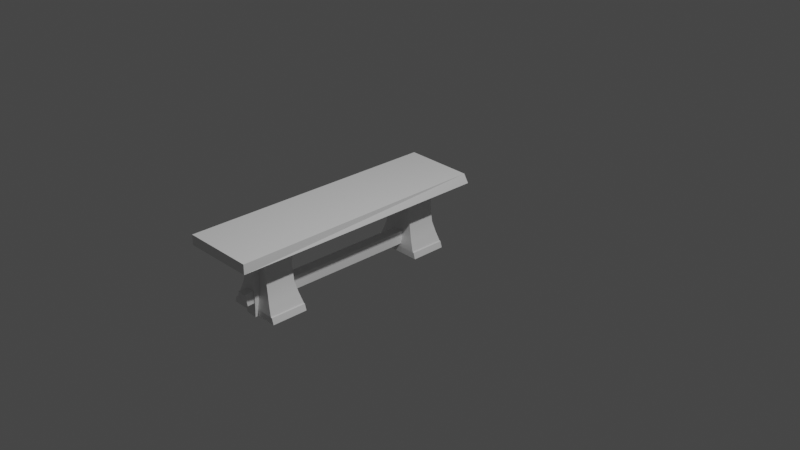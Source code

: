 # Source: bench.blend  (saved by Blender 3.5.10; exported with 4.5.12 LTS)
import bpy
from mathutils import Matrix  # noqa: F401  (used for matrix-valued properties, if any)

bpy.ops.wm.read_factory_settings(use_empty=True)
scene = bpy.context.scene
scene.name = 'Scene'

# ---- collections
col_collection = bpy.data.collections.new('Collection'); scene.collection.children.link(col_collection)

# ---- materials (node trees are filled in below, after node groups)
mat_material_002 = bpy.data.materials.new('Material.002')
mat_material_002.alpha_threshold = 0.0
mat_material_002.use_transparent_shadow = False
mat_material_002.roughness = 0.5
mat_material_002.line_color = (0.0, 0.0, 0.0, 1.0)

# ---- node groups
ng_auto_smooth = bpy.data.node_groups.new('Auto Smooth', 'GeometryNodeTree')
_s = ng_auto_smooth.interface.new_socket(name='Geometry', in_out='OUTPUT', socket_type='NodeSocketGeometry')
_s = ng_auto_smooth.interface.new_socket(name='Geometry', in_out='INPUT', socket_type='NodeSocketGeometry')
_s = ng_auto_smooth.interface.new_socket(name='Angle', in_out='INPUT', socket_type='NodeSocketFloat')
_s.subtype = 'ANGLE'
_s.min_value = 0.0
_s.max_value = 3.142
ng_auto_smooth.is_modifier = True
_N = ng_auto_smooth.nodes; _L = ng_auto_smooth.links
n0 = _N.new('NodeGroupOutput'); n0.name = 'Group Output'; n0.location = (480, -100)
n1 = _N.new('NodeGroupInput'); n1.name = 'Group Input'; n1.location = (-420, -300)
n2 = _N.new('NodeGroupInput'); n2.name = 'Group Input.001'; n2.location = (-60, -100)
n3 = _N.new('GeometryNodeSetShadeSmooth'); n3.name = 'Set Shade Smooth'; n3.location = (120, -100)
n3.domain = 'EDGE'
n4 = _N.new('GeometryNodeSetShadeSmooth'); n4.name = 'Set Shade Smooth.001'; n4.location = (300, -100)
n5 = _N.new('GeometryNodeInputMeshEdgeAngle'); n5.name = 'Edge Angle'; n5.location = (-420, -220)
n6 = _N.new('GeometryNodeInputEdgeSmooth'); n6.name = 'Is Edge Smooth'; n6.location = (-60, -160)
n7 = _N.new('GeometryNodeInputShadeSmooth'); n7.name = 'Is Face Smooth'; n7.location = (-240, -340)
n8 = _N.new('FunctionNodeBooleanMath'); n8.name = 'Boolean Math'; n8.location = (-60, -220)
n9 = _N.new('FunctionNodeCompare'); n9.name = 'Compare'; n9.location = (-240, -180)
n9.operation = 'LESS_EQUAL'
_L.new(n5.outputs[0], n9.inputs[0])
_L.new(n4.outputs[0], n0.inputs[0])
_L.new(n1.outputs[1], n9.inputs[1])
_L.new(n9.outputs[0], n8.inputs[0])
_L.new(n7.outputs[0], n8.inputs[1])
_L.new(n2.outputs[0], n3.inputs[0])
_L.new(n6.outputs[0], n3.inputs[1])
_L.new(n3.outputs[0], n4.inputs[0])
_L.new(n8.outputs[0], n3.inputs[2])
n0.is_active_output = True

# ---- material node trees
mat_material_002.use_nodes = True; mat_material_002.node_tree.nodes.clear()
_N = mat_material_002.node_tree.nodes; _L = mat_material_002.node_tree.links
n0 = _N.new('ShaderNodeOutputMaterial'); n0.name = 'Material Output'; n0.location = (300, 300)
n1 = _N.new('ShaderNodeBsdfPrincipled'); n1.name = 'Principled BSDF'; n1.location = (10, 300)
n1.distribution = 'GGX'
n1.subsurface_method = 'RANDOM_WALK_SKIN'
n1.inputs[3].default_value = 1.45
n1.inputs[27].default_value = (0.0, 0.0, 0.0, 1.0)
n1.inputs[28].default_value = 1.0
_L.new(n1.outputs[0], n0.inputs[0])
n0.is_active_output = True

# ---- world
world_world = bpy.data.worlds.new('World'); scene.world = world_world
world_world.use_nodes = True; world_world.node_tree.nodes.clear()
_N = world_world.node_tree.nodes; _L = world_world.node_tree.links
n0 = _N.new('ShaderNodeOutputWorld'); n0.name = 'World Output'; n0.location = (300, 300)
n1 = _N.new('ShaderNodeBackground'); n1.name = 'Background'; n1.location = (10, 300)
n1.inputs[0].default_value = (0.05088, 0.05088, 0.05088, 1.0)
_L.new(n1.outputs[0], n0.inputs[0])
n0.is_active_output = True
world_world.color = (0.05088, 0.05088, 0.05088)
world_world.use_sun_shadow = False
world_world.sun_shadow_jitter_overblur = 0.0

# ---- cameras
cam_camera = bpy.data.cameras.new('Camera')
cam_camera.clip_end = 100.0
cam_camera.ortho_scale = 7.314

# ---- lights
light_light_001 = bpy.data.lights.new('Light.001', 'POINT')
light_light_001.transmission_factor = 0.0
light_light_001.energy = 1000.0
light_light_001.shadow_soft_size = 0.1
light_light_001.shadow_maximum_resolution = 0.006
light_light_001.use_absolute_resolution = True

# ---- meshes
me_cube_005 = bpy.data.meshes.new('Cube.005')
me_cube_005.from_pydata([(-1.0, -1.0, -0.9607), (-1.0, -1.0, 1.0), (-1.0, 1.0, -0.9607), (-1.0, 1.0, 1.0), (1.0, -1.0, -0.8172), (0.989, -1.105, 1.095), (1.0, 1.0, -0.8172), (0.989, 0.895, 1.095)], [], [(1, 3, 2, 0), (2, 3, 7, 6), (4, 5, 1, 0), (6, 4, 0, 2), (3, 1, 5, 7), (6, 7, 5, 4)])
me_cube_005.polygons.foreach_set('use_smooth', [True] * 6)
_uv = me_cube_005.uv_layers.new(name='UVMap')
_uv.uv.foreach_set('vector', [0.6638, 0.6733, 0.6638, 0.3371, 0.9934, 0.3371, 0.9934, 0.6733, 0.3347, 0.351, 0.6638, 0.3669, 0.6638, 0.702, 0.3423, 0.6878, 0.3423, 0.01414, 0.6638, 0.0, 0.6638, 0.3351, 0.3347, 0.351, 1.0, 0.3371, 0.6638, 0.3371, 0.6638, 0.0, 1.0, 4.008e-08, 0.0, 0.3539, 2.004e-08, 0.01766, 0.3347, 0.0, 0.3347, 0.3362, 2.004e-08, 0.3539, 0.3214, 0.3715, 0.3214, 0.7077, 0.0, 0.69])
me_cube_005.update()
me_cube_006 = bpy.data.meshes.new('Cube.006')
me_cube_006.from_pydata([(0.6203, 0.4317, 1.0), (1.135, 0.4371, -1.012), (0.6203, -0.4317, 1.0), (1.135, -0.4371, -1.012), (-0.6203, 0.4317, 1.0), (-1.131, 0.4371, -1.001), (-0.6203, -0.4317, 1.0), (-1.131, -0.4371, -1.001), (1.057, 0.4371, -0.823), (-1.065, -0.4371, -0.8341), (1.057, -0.4371, -0.823), (-1.065, 0.4371, -0.8341), (-0.824, -0.3921, -0.4963), (-0.6975, -0.3546, -0.2039), (-0.6405, -0.3495, 0.1029), (-0.5969, -0.3516, 0.4048), (-0.6137, -0.3926, 0.6983), (0.6137, 0.3926, 0.6983), (0.5969, 0.3516, 0.4048), (0.6405, 0.3495, 0.1029), (0.6975, 0.3546, -0.2039), (0.824, 0.3921, -0.4963), (0.6137, -0.3926, 0.6983), (0.5969, -0.3516, 0.4048), (0.6405, -0.3495, 0.1029), (0.6975, -0.3546, -0.2039), (0.824, -0.3921, -0.4963), (-0.6137, 0.3926, 0.6983), (-0.5969, 0.3516, 0.4048), (-0.6405, 0.3495, 0.1029), (-0.6975, 0.3546, -0.2039), (-0.824, 0.3921, -0.4963), (1.001, 0.4366, -0.8089), (1.001, -0.4366, -0.8089), (-0.9973, 0.4366, -0.8089), (-0.9973, -0.4366, -0.8089), (-0.2433, 0.2893, -1.01), (-0.2433, 0.2893, 0.9984), (-0.244, 0.5113, -0.9993), (-0.2536, 0.5041, 0.9965), (0.2433, 0.2893, -1.01), (0.2433, 0.2893, 0.9984), (0.2451, 0.51, -1.018), (0.2357, 0.4918, 1.017), (-0.2433, 0.2893, -0.3503), (-0.2433, 0.2893, 0.319), (-0.2538, 0.5069, 0.2656), (-0.2403, 0.5097, -0.307), (0.2508, 0.4956, 0.3002), (0.2445, 0.4912, -0.3022), (0.2433, 0.2893, 0.319), (0.2433, 0.2893, -0.3503), (0.09896, 0.5104, -1.017), (0.06124, 0.5367, 0.9694), (0.09792, 0.2893, -1.01), (0.09792, 0.2893, 0.9984), (0.09792, 0.2779, -0.3503), (0.1193, 0.2857, 0.319), (-0.1303, 0.3573, -0.6269), (-0.1303, 0.3848, -0.2045), (-0.2643, 0.6413, -0.5694), (-0.2523, 0.6143, -0.2396), (0.191, 0.37, -0.5811), (0.2098, 0.3573, -0.2526), (0.1937, 0.6192, -0.5558), (0.1619, 0.6258, -0.2777), (0.15, 0.6142, -0.439)], [], [(0, 4, 6, 2), (22, 2, 6, 16), (16, 6, 4, 27), (5, 1, 3, 7), (17, 0, 2, 22), (27, 4, 0, 17), (5, 11, 8, 1), (1, 8, 10, 3), (7, 9, 11, 5), (3, 10, 9, 7), (34, 31, 21, 32), (31, 30, 20, 21), (30, 29, 19, 20), (29, 28, 18, 19), (28, 27, 17, 18), (32, 21, 26, 33), (21, 20, 25, 26), (20, 19, 24, 25), (19, 18, 23, 24), (18, 17, 22, 23), (35, 12, 31, 34), (12, 13, 30, 31), (13, 14, 29, 30), (14, 15, 28, 29), (15, 16, 27, 28), (33, 26, 12, 35), (26, 25, 13, 12), (25, 24, 14, 13), (24, 23, 15, 14), (23, 22, 16, 15), (10, 33, 35, 9), (9, 35, 34, 11), (8, 32, 33, 10), (11, 34, 32, 8), (45, 37, 39, 46), (47, 46, 48, 49), (48, 43, 41, 50), (57, 55, 37, 45), (53, 39, 37, 55), (56, 57, 45, 44), (49, 48, 50, 51), (38, 47, 49, 42, 52), (36, 44, 47, 38), (44, 45, 46, 47), (43, 53, 55, 41), (38, 52, 54, 36), (50, 41, 55, 57), (65, 61, 59, 63), (60, 61, 65, 66, 64), (63, 62, 64, 66, 65), (60, 64, 62, 58), (46, 39, 53, 43, 48), (59, 58, 62, 63), (58, 59, 61, 60), (40, 42, 49, 51), (42, 40, 54, 52)])
me_cube_006.polygons.foreach_set('use_smooth', [1, 1, 1, 1, 1, 1, 1, 1, 1, 1, 1, 1, 1, 1, 1, 1, 1, 1, 1, 1, 1, 1, 1, 1, 1, 1, 1, 1, 1, 1, 1, 1, 1, 1, 0, 0, 0, 0, 0, 0, 0, 0, 0, 0, 0, 0, 0, 0, 0, 0, 0, 0, 0, 0, 0, 0])
_uv = me_cube_006.uv_layers.new(name='UVMap')
_uv.uv.foreach_set('vector', [0.1853, 0.6881, 0.1853, 0.4247, 0.3685, 0.4245, 0.3685, 0.688, 0.3202, 0.08236, 0.3842, 0.08095, 0.3842, 0.3444, 0.3202, 0.3431, 0.1775, 0.753, 0.1853, 0.8163, 0.00211, 0.8162, 0.01091, 0.7529, 0.5698, 0.4245, 0.5698, 0.9058, 0.3842, 0.9059, 0.3842, 0.4246, 0.7463, 0.7531, 0.7544, 0.8164, 0.5711, 0.8164, 0.5795, 0.7531, 0.7044, 0.08153, 0.7684, 0.08007, 0.7684, 0.3436, 0.7044, 0.3422, 0.9895, 0.9058, 0.9539, 0.8919, 0.9494, 0.4412, 0.9895, 0.4245, 0.1853, 0.6882, 0.2274, 0.6881, 0.2274, 0.8738, 0.1853, 0.8739, 0.2645, 0.8736, 0.2274, 0.874, 0.2274, 0.6885, 0.2645, 0.6881, 0.9494, 0.9059, 0.9093, 0.8892, 0.9138, 0.4384, 0.9494, 0.4245, 0.3842, 0.0, 0.4507, 0.03688, 0.4507, 0.3869, 0.3842, 0.4245, 0.4507, 0.03688, 0.5128, 0.06381, 0.5128, 0.3601, 0.4507, 0.3869, 0.5128, 0.06381, 0.578, 0.07593, 0.578, 0.348, 0.5128, 0.3601, 0.578, 0.07593, 0.6421, 0.08519, 0.6421, 0.3387, 0.578, 0.348, 0.6421, 0.08519, 0.7044, 0.08153, 0.7044, 0.3422, 0.6421, 0.3387, 0.7552, 0.4245, 0.7461, 0.4956, 0.5795, 0.4956, 0.5698, 0.4245, 0.7461, 0.4956, 0.7383, 0.5609, 0.5877, 0.5609, 0.5795, 0.4956, 0.7383, 0.5609, 0.7372, 0.6272, 0.5888, 0.6272, 0.5877, 0.5609, 0.7372, 0.6272, 0.7377, 0.692, 0.5883, 0.692, 0.5888, 0.6272, 0.7377, 0.692, 0.7463, 0.7531, 0.5795, 0.7531, 0.5883, 0.692, 0.1853, 0.4246, 0.1771, 0.4955, 0.0107, 0.4954, 0.0, 0.4245, 0.1771, 0.4955, 0.17, 0.5608, 0.01948, 0.5607, 0.0107, 0.4954, 0.17, 0.5608, 0.169, 0.627, 0.02067, 0.6269, 0.01948, 0.5607, 0.169, 0.627, 0.1694, 0.6918, 0.02022, 0.6917, 0.02067, 0.6269, 0.1694, 0.6918, 0.1775, 0.753, 0.01091, 0.7529, 0.02022, 0.6917, 2.532e-08, 0.0, 0.06645, 0.0377, 0.06645, 0.3878, 0.0, 0.4245, 0.06645, 0.0377, 0.1286, 0.0646, 0.1286, 0.3609, 0.06645, 0.3878, 0.1286, 0.0646, 0.1938, 0.07671, 0.1938, 0.3488, 0.1286, 0.3609, 0.1938, 0.07671, 0.2579, 0.08597, 0.2579, 0.3395, 0.1938, 0.3488, 0.2579, 0.08597, 0.3202, 0.08236, 0.3202, 0.3431, 0.2579, 0.3395, 0.9947, 0.8753, 0.9917, 0.8634, 0.9895, 0.4389, 0.9947, 0.4245, 0.3842, 0.61, 0.3698, 0.6102, 0.3698, 0.4248, 0.3842, 0.4245, 0.9189, 0.0, 0.9308, 0.0002182, 0.9308, 0.1855, 0.9189, 0.1855, 1.0, 0.8753, 0.9947, 0.8609, 0.9969, 0.4364, 1.0, 0.4245, 0.9189, 0.2794, 0.9189, 0.4223, 0.8732, 0.4219, 0.8726, 0.2682, 0.8595, 0.5754, 0.8624, 0.6971, 0.7552, 0.7045, 0.7565, 0.5765, 0.9087, 0.7014, 0.9093, 0.8525, 0.8662, 0.8489, 0.8649, 0.7061, 0.8455, 0.1422, 0.8409, 0.2865, 0.7684, 0.2865, 0.7684, 0.1422, 0.3249, 0.852, 0.332, 0.7852, 0.3776, 0.7874, 0.3776, 0.8599, 0.8409, 0.0, 0.8455, 0.1422, 0.7684, 0.1422, 0.7684, 1.197e-05, 0.9066, 0.575, 0.9087, 0.7014, 0.8649, 0.7061, 0.8637, 0.5654, 0.8602, 0.4284, 0.8595, 0.5754, 0.7565, 0.5765, 0.7564, 0.4245, 0.7874, 0.4246, 0.9189, 0.0, 0.9189, 0.1386, 0.8722, 0.1481, 0.8718, 0.00246, 0.9189, 0.1386, 0.9189, 0.2794, 0.8726, 0.2682, 0.8722, 0.1481, 0.3348, 0.8892, 0.3249, 0.852, 0.3776, 0.8599, 0.3776, 0.8908, 0.1656, 0.8163, 0.1656, 0.889, 0.1187, 0.889, 0.1184, 0.8166, 0.8718, 0.1422, 0.8718, 0.2865, 0.8409, 0.2865, 0.8455, 0.1422, 0.05749, 0.8247, 0.05749, 0.9126, 0.007684, 0.8881, 0.0, 0.8163, 0.3346, 0.7852, 0.2645, 0.7852, 0.2693, 0.6971, 0.3036, 0.6983, 0.3281, 0.6881, 0.6267, 0.8164, 0.6267, 0.8849, 0.5736, 0.8819, 0.5735, 0.856, 0.5698, 0.8226, 0.3249, 0.7852, 0.3214, 0.8826, 0.2683, 0.8826, 0.2645, 0.8143, 0.8624, 0.6971, 0.8624, 0.8523, 0.7956, 0.8466, 0.7585, 0.8566, 0.7552, 0.7045, 0.8407, 0.2865, 0.8407, 0.3762, 0.7725, 0.3665, 0.7684, 0.2967, 0.1184, 0.8163, 0.1184, 0.9053, 0.06789, 0.8979, 0.05749, 0.8288, 0.8624, 0.4268, 0.9093, 0.4245, 0.9066, 0.575, 0.8637, 0.5654, 0.1656, 0.9201, 0.1188, 0.9199, 0.1187, 0.889, 0.1656, 0.889])
me_cube_006.materials.append(mat_material_002)
me_cube_006.use_mirror_vertex_groups = False
me_cube_006.update()
me_cube_007 = bpy.data.meshes.new('Cube.007')
me_cube_007.from_pydata([(0.6203, 0.4317, 1.0), (1.135, 0.4371, -1.012), (0.6203, -0.4317, 1.0), (1.135, -0.4371, -1.012), (-0.6203, 0.4317, 1.0), (-1.131, 0.4371, -1.001), (-0.6203, -0.4317, 1.0), (-1.131, -0.4371, -1.001), (1.057, 0.4371, -0.823), (-1.065, -0.4371, -0.8341), (1.057, -0.4371, -0.823), (-1.065, 0.4371, -0.8341), (-0.824, -0.3921, -0.4963), (-0.6975, -0.3546, -0.2039), (-0.6405, -0.3495, 0.1029), (-0.5969, -0.3516, 0.4048), (-0.6137, -0.3926, 0.6983), (0.6137, 0.3926, 0.6983), (0.5969, 0.3516, 0.4048), (0.6405, 0.3495, 0.1029), (0.6975, 0.3546, -0.2039), (0.824, 0.3921, -0.4963), (0.6137, -0.3926, 0.6983), (0.5969, -0.3516, 0.4048), (0.6405, -0.3495, 0.1029), (0.6975, -0.3546, -0.2039), (0.824, -0.3921, -0.4963), (-0.6137, 0.3926, 0.6983), (-0.5969, 0.3516, 0.4048), (-0.6405, 0.3495, 0.1029), (-0.6975, 0.3546, -0.2039), (-0.824, 0.3921, -0.4963), (1.001, 0.4366, -0.8089), (1.001, -0.4366, -0.8089), (-0.9973, 0.4366, -0.8089), (-0.9973, -0.4366, -0.8089), (-0.2433, 0.2893, -1.01), (-0.2433, 0.2893, 0.9984), (-0.244, 0.5113, -0.9993), (-0.2536, 0.5041, 0.9965), (0.2433, 0.2893, -1.01), (0.2433, 0.2893, 0.9984), (0.2451, 0.51, -1.018), (0.2357, 0.4918, 1.017), (-0.2433, 0.2893, -0.3503), (-0.2433, 0.2893, 0.319), (-0.2538, 0.5069, 0.2656), (-0.2403, 0.5097, -0.307), (0.2508, 0.4956, 0.3002), (0.2445, 0.4912, -0.3022), (0.2433, 0.2893, 0.319), (0.2433, 0.3193, -0.3503), (0.09896, 0.5104, -1.017), (0.06124, 0.5367, 0.9694), (0.09792, 0.2893, -1.01), (0.09792, 0.2893, 0.9984), (-0.08187, 0.1784, -0.3473), (0.09792, 0.2467, 0.319), (-0.1303, 0.4811, -0.6269), (-0.1303, 0.3704, -0.2045), (-0.2245, 0.6128, -0.5644), (-0.2142, 0.7112, -0.2453), (0.1303, 0.3286, -0.6269), (0.1303, 0.3124, -0.2045), (0.2409, 0.6847, -0.5858), (0.2133, 0.7226, -0.2453), (-0.1303, 0.4303, -0.4495), (-0.2976, -1.185, -0.9738), (0.1303, 0.3286, -0.4495), (-0.03083, 0.4763, -0.5219), (0.01141, 0.3731, -0.2045), (0.01141, 0.4084, -0.4495)], [], [(0, 4, 6, 2), (22, 2, 6, 16), (16, 6, 4, 27), (5, 1, 3, 7), (17, 0, 2, 22), (27, 4, 0, 17), (5, 11, 8, 1), (1, 8, 10, 3), (7, 9, 11, 5), (3, 10, 9, 7), (34, 31, 21, 32), (31, 30, 20, 21), (30, 29, 19, 20), (29, 28, 18, 19), (28, 27, 17, 18), (32, 21, 26, 33), (21, 20, 25, 26), (20, 19, 24, 25), (19, 18, 23, 24), (18, 17, 22, 23), (35, 12, 31, 34), (12, 13, 30, 31), (13, 14, 29, 30), (14, 15, 28, 29), (15, 16, 27, 28), (33, 26, 12, 35), (26, 25, 13, 12), (25, 24, 14, 13), (24, 23, 15, 14), (23, 22, 16, 15), (10, 33, 35, 9), (9, 35, 34, 11), (8, 32, 33, 10), (11, 34, 32, 8), (45, 37, 39, 46), (47, 46, 48, 49), (48, 43, 41, 50), (57, 55, 37, 45), (52, 42, 40, 54), (53, 39, 37, 55), (54, 56, 44, 36), (56, 57, 45, 44), (42, 49, 51, 40), (49, 48, 50, 51), (38, 47, 49, 42, 52), (36, 44, 47, 38), (44, 45, 46, 47), (51, 50, 57, 56), (40, 51, 56, 54), (43, 53, 55, 41), (38, 52, 54, 36), (50, 41, 55, 57), (65, 61, 59, 70, 63), (60, 61, 65, 64), (71, 70, 59, 66), (58, 66, 59, 61, 60), (64, 65, 63, 68, 62), (62, 68, 71, 69), (68, 63, 70, 71), (46, 39, 53, 43, 48), (60, 64, 62, 69, 58)])
me_cube_007.polygons.foreach_set('use_smooth', [1, 1, 1, 1, 1, 1, 1, 1, 1, 1, 1, 1, 1, 1, 1, 1, 1, 1, 1, 1, 1, 1, 1, 1, 1, 1, 1, 1, 1, 1, 1, 1, 1, 1, 0, 0, 0, 0, 0, 0, 0, 0, 0, 0, 0, 0, 0, 0, 0, 0, 0, 0, 0, 0, 0, 0, 0, 0, 0, 0, 0])
_k = set([(1, 3), (1, 5), (1, 8), (3, 10), (4, 27), (5, 7), (5, 11), (8, 10), (8, 11), (8, 32), (9, 11), (11, 34), (27, 28), (28, 29), (29, 30), (30, 31), (31, 34), (32, 33), (32, 34), (34, 35)])
me_cube_007.attributes.new('sharp_edge', 'BOOLEAN', 'EDGE').data.foreach_set('value', [ (min(e.vertices), max(e.vertices)) in _k for e in me_cube_007.edges])
_uv = me_cube_007.uv_layers.new(name='UVMap')
_uv.uv.foreach_set('vector', [0.1696, 0.6297, 0.1696, 0.3887, 0.3373, 0.3885, 0.3373, 0.6295, 0.6443, 0.07562, 0.7031, 0.07421, 0.7031, 0.3153, 0.6443, 0.3142, 0.1623, 0.689, 0.1695, 0.7469, 0.001864, 0.7469, 0.009809, 0.689, 0.5214, 0.3884, 0.5214, 0.8287, 0.3515, 0.8287, 0.3515, 0.3884, 0.6817, 0.6892, 0.6896, 0.747, 0.5218, 0.747, 0.5292, 0.6892, 0.2928, 0.07453, 0.3515, 0.07327, 0.3515, 0.3144, 0.2928, 0.3131, 0.9633, 0.8289, 0.9308, 0.8161, 0.9266, 0.4037, 0.9633, 0.3884, 0.7462, 0.0, 0.7848, 0.0002461, 0.7848, 0.1701, 0.7462, 0.1698, 0.7462, 0.1704, 0.7801, 0.1701, 0.7801, 0.3399, 0.7462, 0.3402, 1.0, 0.8288, 0.9633, 0.8135, 0.9675, 0.4011, 1.0, 0.3884, 0.0, 0.0, 0.06062, 0.03366, 0.06062, 0.354, 2.317e-08, 0.3885, 0.06062, 0.03366, 0.1173, 0.05824, 0.1173, 0.3294, 0.06062, 0.354, 0.1173, 0.05824, 0.1769, 0.06932, 0.1769, 0.3183, 0.1173, 0.3294, 0.1769, 0.06932, 0.2356, 0.0778, 0.2356, 0.3098, 0.1769, 0.3183, 0.2356, 0.0778, 0.2928, 0.07453, 0.2928, 0.3131, 0.2356, 0.3098, 0.6911, 0.3884, 0.6818, 0.4535, 0.5294, 0.4535, 0.5214, 0.3884, 0.6818, 0.4535, 0.6741, 0.5133, 0.5363, 0.5133, 0.5294, 0.4535, 0.6741, 0.5133, 0.6731, 0.5739, 0.5372, 0.5739, 0.5363, 0.5133, 0.6731, 0.5739, 0.6735, 0.6332, 0.5369, 0.6332, 0.5372, 0.5739, 0.6735, 0.6332, 0.6817, 0.6892, 0.5292, 0.6892, 0.5369, 0.6332, 0.1696, 0.3885, 0.1619, 0.4534, 0.00959, 0.4534, 0.0, 0.3885, 0.1619, 0.4534, 0.1553, 0.5131, 0.0175, 0.5131, 0.00959, 0.4534, 0.1553, 0.5131, 0.1544, 0.5737, 0.01859, 0.5737, 0.0175, 0.5131, 0.1544, 0.5737, 0.1548, 0.633, 0.01821, 0.633, 0.01859, 0.5737, 0.1548, 0.633, 0.1623, 0.689, 0.009809, 0.689, 0.01821, 0.633, 0.3515, 0.0, 0.4122, 0.03468, 0.4122, 0.3549, 0.3515, 0.3884, 0.4122, 0.03468, 0.4689, 0.05945, 0.4689, 0.3305, 0.4122, 0.3549, 0.4689, 0.05945, 0.5285, 0.07057, 0.5285, 0.3195, 0.4689, 0.3305, 0.5285, 0.07057, 0.5872, 0.07906, 0.5872, 0.311, 0.5285, 0.3195, 0.5872, 0.07906, 0.6443, 0.07562, 0.6443, 0.3142, 0.5872, 0.311, 0.3515, 0.9708, 0.3488, 0.9599, 0.3467, 0.5715, 0.3515, 0.5584, 0.3383, 0.3886, 0.3515, 0.3885, 0.3515, 0.5581, 0.3383, 0.5584, 0.7956, 0.1698, 0.7848, 0.1696, 0.7848, 0.0, 0.7956, 1.989e-05, 0.3431, 0.9709, 0.3383, 0.9577, 0.3403, 0.5692, 0.3431, 0.5584, 0.7462, 0.2557, 0.7462, 0.3865, 0.7044, 0.3861, 0.7039, 0.2454, 0.7865, 0.5265, 0.7892, 0.6378, 0.6911, 0.6445, 0.6923, 0.5274, 0.9262, 0.6417, 0.9266, 0.7799, 0.8873, 0.7764, 0.8861, 0.6457, 0.8173, 0.5203, 0.8175, 0.3884, 0.8838, 0.3884, 0.8838, 0.5204, 0.8233, 0.3333, 0.8233, 0.3617, 0.7804, 0.3614, 0.7803, 0.3332, 0.7801, 0.2311, 0.7866, 0.1701, 0.8284, 0.172, 0.8284, 0.2383, 0.8175, 0.7787, 0.8519, 0.6496, 0.8838, 0.6505, 0.8838, 0.7786, 0.8519, 0.6496, 0.8173, 0.5203, 0.8838, 0.5204, 0.8838, 0.6505, 0.9266, 0.3884, 0.9242, 0.526, 0.8908, 0.517, 0.8838, 0.3902, 0.9242, 0.526, 0.9262, 0.6417, 0.8861, 0.6457, 0.8908, 0.517, 0.7872, 0.392, 0.7865, 0.5265, 0.6923, 0.5274, 0.6921, 0.3884, 0.7205, 0.3884, 0.7462, 0.0, 0.7462, 0.1269, 0.7034, 0.1355, 0.7031, 0.002194, 0.7462, 0.1269, 0.7462, 0.2557, 0.7039, 0.2454, 0.7034, 0.1355, 0.7893, 0.6506, 0.7892, 0.5205, 0.8173, 0.5203, 0.8519, 0.6496, 0.7892, 0.7787, 0.7893, 0.6506, 0.8519, 0.6496, 0.8175, 0.7787, 0.7892, 0.2653, 0.7801, 0.2311, 0.8284, 0.2383, 0.8284, 0.2666, 0.8233, 0.2666, 0.8233, 0.3333, 0.7803, 0.3332, 0.7801, 0.2669, 0.7892, 0.5205, 0.7892, 0.3884, 0.8175, 0.3884, 0.8173, 0.5203, 0.2506, 0.7112, 0.1696, 0.6928, 0.1988, 0.6308, 0.2257, 0.6367, 0.2506, 0.6297, 0.3157, 0.8015, 0.2534, 0.8015, 0.2506, 0.7185, 0.3167, 0.7109, 0.09516, 0.7811, 0.09527, 0.8288, 0.06775, 0.8288, 0.06753, 0.781, 0.03451, 0.7469, 0.0492, 0.7792, 0.06753, 0.8241, 0.0, 0.8241, 0.009883, 0.7602, 0.2604, 0.7086, 0.2506, 0.6426, 0.3303, 0.6297, 0.329, 0.6769, 0.3303, 0.7109, 0.1186, 0.7469, 0.1186, 0.7814, 0.09516, 0.7811, 0.08667, 0.7668, 0.1186, 0.7814, 0.1186, 0.829, 0.09527, 0.8288, 0.09516, 0.7811, 0.7892, 0.6378, 0.7892, 0.7798, 0.728, 0.7747, 0.6941, 0.7837, 0.6911, 0.6445, 0.2022, 0.7112, 0.2421, 0.7937, 0.1696, 0.7937, 0.1878, 0.7546, 0.1831, 0.7366])
me_cube_007.materials.append(mat_material_002)
me_cube_007.use_mirror_vertex_groups = False
me_cube_007.update()
me_cube_008 = bpy.data.meshes.new('Cube.008')
me_cube_008.from_pydata([(-1.0, -1.0, -1.157), (-1.0, -1.0, 1.0), (-1.0, 1.0, -1.0), (-1.02, 1.0, 1.0), (1.0, -1.0, -1.102), (1.0, -1.0, 1.0), (1.0, 1.0, -1.0), (0.907, 0.9859, 1.0)], [], [(2, 6, 4, 0), (5, 1, 0, 4), (3, 7, 6, 2), (7, 3, 1, 5), (1, 3, 2, 0), (7, 5, 4, 6)])
me_cube_008.polygons.foreach_set('use_smooth', [True] * 6)
_uv = me_cube_008.uv_layers.new(name='UVMap')
_uv.uv.foreach_set('vector', [0.9684, 0.3483, 0.9684, 0.6705, 0.6454, 0.6708, 0.6451, 0.3491, 0.6451, 0.6958, 0.3225, 0.6958, 0.3225, 0.3479, 0.6451, 0.3568, 0.9677, 1.0, 0.6569, 0.9969, 0.6451, 0.6741, 0.9677, 0.6774, 0.6569, 0.005404, 0.9677, 0.0, 0.9677, 0.3226, 0.6452, 0.3259, 0.6452, 0.3479, 0.3225, 0.3479, 0.3226, 0.02531, 0.6452, 0.0, 0.3208, 0.3996, 0.0001846, 0.3996, 0.0, 0.06065, 0.3225, 0.07675])
me_cube_008.update()

# ---- objects
ob_camera = bpy.data.objects.new('Camera', cam_camera)
ob_light = bpy.data.objects.new('Light', light_light_001)
ob_middle_001 = bpy.data.objects.new('middle.001', me_cube_005)
ob_foot_right_001 = bpy.data.objects.new('foot right.001', me_cube_006)
ob_foot_left_001 = bpy.data.objects.new('foot left.001', me_cube_007)
ob_bench = bpy.data.objects.new('Bench', me_cube_008)

# ---- transforms, parenting, visibility, modifiers, constraints
ob_camera.location = (7.359, -6.926, 4.958)
ob_camera.rotation_euler = (1.109, 0.0, 0.8149)
ob_camera.lock_rotations_4d = False
ob_camera.empty_display_type = 'ARROWS'
ob_camera.color = (0.0, 0.0, 0.0, 0.0)
ob_camera.display_type = 'WIRE'
ob_camera.lineart.crease_threshold = 0.0
ob_light.location = (4.076, -1.088, 5.904)
ob_light.rotation_euler = (-0.6503, 0.05522, 4.417)
ob_light.scale = (1.0, -1.0, 1.0)
ob_light.lock_rotations_4d = False
ob_light.empty_display_type = 'ARROWS'
ob_light.color = (0.0, 0.0, 0.0, 0.0)
ob_light.lineart.crease_threshold = 0.0
ob_middle_001.parent = ob_bench
ob_middle_001.matrix_parent_inverse = Matrix(((2.582, -0.0, -0.0, -0.01005), (-0.0, 0.7212, 0.0, 0.5789), (-0.0, -0.0, 20.41, -8.011), (-0.0, 0.0, -0.0, 1.0)))
ob_middle_001.location = (0.006575, -0.815, -0.1816)
ob_middle_001.scale = (0.06215, 0.8993, 0.07145)
_m = ob_middle_001.modifiers.new('Auto Smooth', 'NODES')
_m.node_group = ng_auto_smooth
_gi = [s.identifier for s in ng_auto_smooth.interface.items_tree if s.item_type == 'SOCKET' and s.in_out == 'INPUT']
_m[_gi[1]] = 0.5236  # Angle
ob_foot_right_001.parent = ob_bench
ob_foot_right_001.matrix_parent_inverse = Matrix(((2.582, -0.0, -0.0, -0.01005), (-0.0, 0.7212, 0.0, 0.5789), (-0.0, -0.0, 20.41, -8.011), (-0.0, 0.0, -0.0, 1.0)))
ob_foot_right_001.location = (0.000456, 0.143, 0.001191)
ob_foot_right_001.scale = (0.2479, 0.4372, 0.3362)
ob_foot_right_001.lock_rotations_4d = False
ob_foot_right_001.empty_display_type = 'ARROWS'
ob_foot_right_001.lineart.crease_threshold = 0.0
_m = ob_foot_right_001.modifiers.new('Auto Smooth', 'NODES')
_m.node_group = ng_auto_smooth
_gi = [s.identifier for s in ng_auto_smooth.interface.items_tree if s.item_type == 'SOCKET' and s.in_out == 'INPUT']
_m[_gi[1]] = 0.5236  # Angle
ob_foot_left_001.parent = ob_bench
ob_foot_left_001.matrix_parent_inverse = Matrix(((2.582, -0.0, -0.0, -0.01005), (-0.0, 0.7212, 0.0, 0.5789), (-0.0, -0.0, 20.41, -8.011), (-0.0, 0.0, -0.0, 1.0)))
ob_foot_left_001.location = (0.000456, -1.651, -0.01293)
ob_foot_left_001.scale = (0.2584, -0.4372, 0.3362)
ob_foot_left_001.lock_rotations_4d = False
ob_foot_left_001.empty_display_type = 'ARROWS'
ob_foot_left_001.lineart.crease_threshold = 0.0
_m = ob_foot_left_001.modifiers.new('Auto Smooth', 'NODES')
_m.node_group = ng_auto_smooth
_gi = [s.identifier for s in ng_auto_smooth.interface.items_tree if s.item_type == 'SOCKET' and s.in_out == 'INPUT']
_m[_gi[1]] = 0.5236  # Angle
ob_bench.location = (0.003892, -0.8028, 0.3925)
ob_bench.scale = (0.3873, 1.387, 0.049)
_m = ob_bench.modifiers.new('Auto Smooth', 'NODES')
_m.node_group = ng_auto_smooth
_gi = [s.identifier for s in ng_auto_smooth.interface.items_tree if s.item_type == 'SOCKET' and s.in_out == 'INPUT']
_m[_gi[1]] = 0.5236  # Angle

# ---- collection membership
col_collection.objects.link(ob_camera)
col_collection.objects.link(ob_light)
col_collection.objects.link(ob_middle_001)
col_collection.objects.link(ob_foot_right_001)
col_collection.objects.link(ob_foot_left_001)
col_collection.objects.link(ob_bench)

# ---- scene / render settings (as saved in the file)
scene.camera = ob_camera
scene.frame_start = 1; scene.frame_end = 250; scene.frame_set(155)
scene.render.engine = 'BLENDER_EEVEE_NEXT'
scene.cycles.sampling_pattern = 'TABULATED_SOBOL'
scene.view_settings.view_transform = 'Filmic'
bpy.context.view_layer.update()
